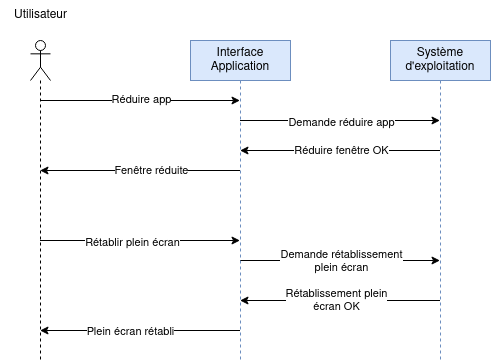

The diagram above was exported from draw.io. Its source (the exported page's mxGraphModel, read from the mxfile embedded in the PNG):
<mxGraphModel dx="1422" dy="737" grid="1" gridSize="10" guides="1" tooltips="1" connect="1" arrows="1" fold="1" page="1" pageScale="1" pageWidth="827" pageHeight="1169" math="0" shadow="0">
  <root>
    <mxCell id="0" />
    <mxCell id="1" parent="0" />
    <mxCell id="OYm01S4pt-Ea7qVvPjUK-2" value="" style="shape=umlLifeline;participant=umlActor;perimeter=lifelinePerimeter;whiteSpace=wrap;html=1;container=1;collapsible=0;recursiveResize=0;verticalAlign=top;spacingTop=36;outlineConnect=0;" parent="1" vertex="1">
      <mxGeometry x="70" y="120" width="20" height="320" as="geometry" />
    </mxCell>
    <mxCell id="OYm01S4pt-Ea7qVvPjUK-3" value="Utilisateur" style="text;html=1;align=center;verticalAlign=middle;resizable=0;points=[];autosize=1;strokeColor=none;fillColor=none;" parent="1" vertex="1">
      <mxGeometry x="40" y="80" width="80" height="30" as="geometry" />
    </mxCell>
    <mxCell id="OYm01S4pt-Ea7qVvPjUK-9" value="" style="endArrow=classic;html=1;rounded=0;" parent="1" source="OYm01S4pt-Ea7qVvPjUK-2" target="rG-oNKwHLIuo4adMpALs-1" edge="1">
      <mxGeometry width="50" height="50" relative="1" as="geometry">
        <mxPoint x="79.5" y="180" as="sourcePoint" />
        <mxPoint x="279.5" y="180" as="targetPoint" />
        <Array as="points">
          <mxPoint x="180" y="180" />
        </Array>
      </mxGeometry>
    </mxCell>
    <mxCell id="OYm01S4pt-Ea7qVvPjUK-10" value="Réduire app" style="edgeLabel;html=1;align=center;verticalAlign=middle;resizable=0;points=[];" parent="OYm01S4pt-Ea7qVvPjUK-9" connectable="0" vertex="1">
      <mxGeometry x="-0.199" y="2" relative="1" as="geometry">
        <mxPoint x="21" as="offset" />
      </mxGeometry>
    </mxCell>
    <mxCell id="OYm01S4pt-Ea7qVvPjUK-11" value="" style="endArrow=classic;html=1;rounded=0;" parent="1" source="rG-oNKwHLIuo4adMpALs-1" target="rG-oNKwHLIuo4adMpALs-2" edge="1">
      <mxGeometry width="50" height="50" relative="1" as="geometry">
        <mxPoint x="279.5" y="200" as="sourcePoint" />
        <mxPoint x="479.5" y="200" as="targetPoint" />
        <Array as="points">
          <mxPoint x="390" y="200" />
        </Array>
      </mxGeometry>
    </mxCell>
    <mxCell id="OYm01S4pt-Ea7qVvPjUK-12" value="Demande réduire app" style="edgeLabel;html=1;align=center;verticalAlign=middle;resizable=0;points=[];" parent="OYm01S4pt-Ea7qVvPjUK-11" connectable="0" vertex="1">
      <mxGeometry x="-0.109" y="-1" relative="1" as="geometry">
        <mxPoint x="12" as="offset" />
      </mxGeometry>
    </mxCell>
    <mxCell id="OYm01S4pt-Ea7qVvPjUK-13" value="" style="endArrow=classic;html=1;rounded=0;" parent="1" source="rG-oNKwHLIuo4adMpALs-2" target="rG-oNKwHLIuo4adMpALs-1" edge="1">
      <mxGeometry width="50" height="50" relative="1" as="geometry">
        <mxPoint x="479.5" y="230" as="sourcePoint" />
        <mxPoint x="279.5" y="230" as="targetPoint" />
        <Array as="points">
          <mxPoint x="380" y="230" />
        </Array>
      </mxGeometry>
    </mxCell>
    <mxCell id="OYm01S4pt-Ea7qVvPjUK-14" value="Réduire fenêtre OK" style="edgeLabel;html=1;align=center;verticalAlign=middle;resizable=0;points=[];" parent="OYm01S4pt-Ea7qVvPjUK-13" connectable="0" vertex="1">
      <mxGeometry x="0.179" y="-1" relative="1" as="geometry">
        <mxPoint x="19" as="offset" />
      </mxGeometry>
    </mxCell>
    <mxCell id="OYm01S4pt-Ea7qVvPjUK-15" value="" style="endArrow=classic;html=1;rounded=0;" parent="1" source="rG-oNKwHLIuo4adMpALs-1" target="OYm01S4pt-Ea7qVvPjUK-2" edge="1">
      <mxGeometry width="50" height="50" relative="1" as="geometry">
        <mxPoint x="279.5" y="250" as="sourcePoint" />
        <mxPoint x="440" y="270" as="targetPoint" />
        <Array as="points">
          <mxPoint x="180" y="250" />
        </Array>
      </mxGeometry>
    </mxCell>
    <mxCell id="OYm01S4pt-Ea7qVvPjUK-16" value="Fenêtre réduite" style="edgeLabel;html=1;align=center;verticalAlign=middle;resizable=0;points=[];" parent="OYm01S4pt-Ea7qVvPjUK-15" connectable="0" vertex="1">
      <mxGeometry x="0.089" y="-1" relative="1" as="geometry">
        <mxPoint x="20" as="offset" />
      </mxGeometry>
    </mxCell>
    <mxCell id="OYm01S4pt-Ea7qVvPjUK-17" value="" style="endArrow=classic;html=1;rounded=0;" parent="1" source="OYm01S4pt-Ea7qVvPjUK-2" target="rG-oNKwHLIuo4adMpALs-1" edge="1">
      <mxGeometry width="50" height="50" relative="1" as="geometry">
        <mxPoint x="390" y="320" as="sourcePoint" />
        <mxPoint x="279.5" y="320" as="targetPoint" />
        <Array as="points">
          <mxPoint x="190" y="320" />
        </Array>
      </mxGeometry>
    </mxCell>
    <mxCell id="OYm01S4pt-Ea7qVvPjUK-18" value="Rétablir plein écran" style="edgeLabel;html=1;align=center;verticalAlign=middle;resizable=0;points=[];" parent="OYm01S4pt-Ea7qVvPjUK-17" connectable="0" vertex="1">
      <mxGeometry x="-0.079" y="-1" relative="1" as="geometry">
        <mxPoint as="offset" />
      </mxGeometry>
    </mxCell>
    <mxCell id="OYm01S4pt-Ea7qVvPjUK-19" value="" style="endArrow=classic;html=1;rounded=0;" parent="1" source="rG-oNKwHLIuo4adMpALs-2" target="rG-oNKwHLIuo4adMpALs-1" edge="1">
      <mxGeometry width="50" height="50" relative="1" as="geometry">
        <mxPoint x="479.5" y="380" as="sourcePoint" />
        <mxPoint x="279.5" y="380" as="targetPoint" />
        <Array as="points">
          <mxPoint x="390" y="380" />
        </Array>
      </mxGeometry>
    </mxCell>
    <mxCell id="OYm01S4pt-Ea7qVvPjUK-22" value="Rétablissement plein&lt;br&gt;écran OK" style="edgeLabel;html=1;align=center;verticalAlign=middle;resizable=0;points=[];" parent="OYm01S4pt-Ea7qVvPjUK-19" connectable="0" vertex="1">
      <mxGeometry x="0.039" y="-1" relative="1" as="geometry">
        <mxPoint as="offset" />
      </mxGeometry>
    </mxCell>
    <mxCell id="OYm01S4pt-Ea7qVvPjUK-20" value="" style="endArrow=classic;html=1;rounded=0;" parent="1" source="rG-oNKwHLIuo4adMpALs-1" target="rG-oNKwHLIuo4adMpALs-2" edge="1">
      <mxGeometry width="50" height="50" relative="1" as="geometry">
        <mxPoint x="279.5" y="340" as="sourcePoint" />
        <mxPoint x="479.5" y="340" as="targetPoint" />
        <Array as="points">
          <mxPoint x="380" y="340" />
        </Array>
      </mxGeometry>
    </mxCell>
    <mxCell id="OYm01S4pt-Ea7qVvPjUK-21" value="Demande rétablissement&lt;br&gt;plein écran" style="edgeLabel;html=1;align=center;verticalAlign=middle;resizable=0;points=[];" parent="OYm01S4pt-Ea7qVvPjUK-20" connectable="0" vertex="1">
      <mxGeometry x="-0.229" y="1" relative="1" as="geometry">
        <mxPoint x="24" y="1" as="offset" />
      </mxGeometry>
    </mxCell>
    <mxCell id="OYm01S4pt-Ea7qVvPjUK-23" value="" style="endArrow=classic;html=1;rounded=0;" parent="1" source="rG-oNKwHLIuo4adMpALs-1" target="OYm01S4pt-Ea7qVvPjUK-2" edge="1">
      <mxGeometry width="50" height="50" relative="1" as="geometry">
        <mxPoint x="279.5" y="410" as="sourcePoint" />
        <mxPoint x="440" y="260" as="targetPoint" />
        <Array as="points">
          <mxPoint x="190" y="410" />
        </Array>
      </mxGeometry>
    </mxCell>
    <mxCell id="OYm01S4pt-Ea7qVvPjUK-24" value="Plein écran rétabli" style="edgeLabel;html=1;align=center;verticalAlign=middle;resizable=0;points=[];" parent="OYm01S4pt-Ea7qVvPjUK-23" connectable="0" vertex="1">
      <mxGeometry x="0.099" relative="1" as="geometry">
        <mxPoint as="offset" />
      </mxGeometry>
    </mxCell>
    <mxCell id="rG-oNKwHLIuo4adMpALs-1" value="Interface Application" style="shape=umlLifeline;perimeter=lifelinePerimeter;whiteSpace=wrap;html=1;container=1;collapsible=0;recursiveResize=0;outlineConnect=0;fillColor=#dae8fc;strokeColor=#6c8ebf;" parent="1" vertex="1">
      <mxGeometry x="230" y="120" width="100" height="320" as="geometry" />
    </mxCell>
    <mxCell id="rG-oNKwHLIuo4adMpALs-2" value="Système d'exploitation" style="shape=umlLifeline;perimeter=lifelinePerimeter;whiteSpace=wrap;html=1;container=1;collapsible=0;recursiveResize=0;outlineConnect=0;fillColor=#dae8fc;strokeColor=#6c8ebf;" parent="1" vertex="1">
      <mxGeometry x="430" y="120" width="100" height="320" as="geometry" />
    </mxCell>
  </root>
</mxGraphModel>